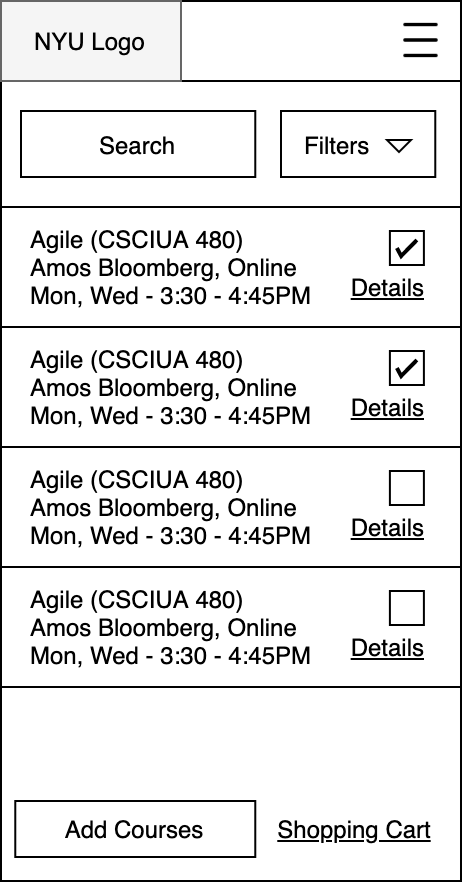

The diagram above was exported from draw.io. Its source (the exported page's mxGraphModel, read from the mxfile embedded in the PNG):
<mxGraphModel dx="1298" dy="-323" grid="1" gridSize="10" guides="1" tooltips="1" connect="1" arrows="1" fold="1" page="1" pageScale="1" pageWidth="850" pageHeight="1100" math="0" shadow="0">
  <root>
    <mxCell id="tkjmDf_F6DcQzvrVIDpH-0" />
    <mxCell id="tkjmDf_F6DcQzvrVIDpH-1" parent="tkjmDf_F6DcQzvrVIDpH-0" />
    <mxCell id="tkjmDf_F6DcQzvrVIDpH-2" value="" style="group" parent="tkjmDf_F6DcQzvrVIDpH-1" vertex="1" connectable="0">
      <mxGeometry x="310" y="1680" width="230" height="440" as="geometry" />
    </mxCell>
    <mxCell id="tkjmDf_F6DcQzvrVIDpH-3" value="" style="rounded=0;whiteSpace=wrap;html=1;" parent="tkjmDf_F6DcQzvrVIDpH-2" vertex="1">
      <mxGeometry width="230" height="440" as="geometry" />
    </mxCell>
    <mxCell id="tkjmDf_F6DcQzvrVIDpH-4" value="Filters" style="rounded=0;html=1;align=left;fontSize=12;spacingLeft=10;glass=0;verticalAlign=middle;" parent="tkjmDf_F6DcQzvrVIDpH-2" vertex="1">
      <mxGeometry x="140" y="55" width="77.14" height="33" as="geometry" />
    </mxCell>
    <mxCell id="tkjmDf_F6DcQzvrVIDpH-5" value="" style="shape=triangle;direction=south;html=1;fillColor=none;" parent="tkjmDf_F6DcQzvrVIDpH-4" vertex="1">
      <mxGeometry x="1" y="0.5" width="12" height="6" relative="1" as="geometry">
        <mxPoint x="-24.14" y="-2" as="offset" />
      </mxGeometry>
    </mxCell>
    <mxCell id="tkjmDf_F6DcQzvrVIDpH-6" value="Search" style="rounded=0;whiteSpace=wrap;html=1;" parent="tkjmDf_F6DcQzvrVIDpH-2" vertex="1">
      <mxGeometry x="10" y="55" width="117.14" height="33" as="geometry" />
    </mxCell>
    <mxCell id="tkjmDf_F6DcQzvrVIDpH-7" value="" style="group" parent="tkjmDf_F6DcQzvrVIDpH-2" connectable="0" vertex="1">
      <mxGeometry y="103" width="230" height="60" as="geometry" />
    </mxCell>
    <mxCell id="tkjmDf_F6DcQzvrVIDpH-8" value="" style="rounded=0;whiteSpace=wrap;html=1;" parent="tkjmDf_F6DcQzvrVIDpH-7" vertex="1">
      <mxGeometry width="230" height="60" as="geometry" />
    </mxCell>
    <mxCell id="tkjmDf_F6DcQzvrVIDpH-9" value="&lt;div&gt;Agile (CSCIUA 480)&lt;/div&gt;&lt;span style=&quot;text-align: center&quot;&gt;&lt;div style=&quot;text-align: left&quot;&gt;Amos Bloomberg, Online&lt;/div&gt;&lt;/span&gt;&lt;span style=&quot;text-align: center&quot;&gt;&lt;div style=&quot;text-align: left&quot;&gt;Mon, Wed - 3:30 - 4:45PM&lt;/div&gt;&lt;/span&gt;" style="text;html=1;strokeColor=none;fillColor=none;align=left;verticalAlign=middle;whiteSpace=wrap;rounded=0;fontSize=12;expand=1;" parent="tkjmDf_F6DcQzvrVIDpH-7" vertex="1">
      <mxGeometry x="13.127142857142857" y="3.5" width="204.2857142857143" height="53" as="geometry" />
    </mxCell>
    <mxCell id="tkjmDf_F6DcQzvrVIDpH-10" value="&lt;u&gt;Details&lt;/u&gt;" style="text;html=1;strokeColor=none;fillColor=none;align=right;verticalAlign=middle;whiteSpace=wrap;rounded=0;fontSize=12;" parent="tkjmDf_F6DcQzvrVIDpH-7" vertex="1">
      <mxGeometry x="171.54809523809524" y="30" width="41.904761904761905" height="20" as="geometry" />
    </mxCell>
    <mxCell id="tkjmDf_F6DcQzvrVIDpH-11" value="" style="whiteSpace=wrap;html=1;aspect=fixed;rounded=0;strokeColor=#000000;fillColor=none;align=left;" parent="tkjmDf_F6DcQzvrVIDpH-7" vertex="1">
      <mxGeometry x="194.45" y="12" width="17" height="17" as="geometry" />
    </mxCell>
    <mxCell id="tkjmDf_F6DcQzvrVIDpH-12" value="" style="html=1;verticalLabelPosition=bottom;labelBackgroundColor=#ffffff;verticalAlign=top;shadow=0;dashed=0;strokeWidth=2;shape=mxgraph.ios7.misc.check;rounded=0;fillColor=none;align=left;" parent="tkjmDf_F6DcQzvrVIDpH-7" vertex="1">
      <mxGeometry x="197.95000000000005" y="16.5" width="10" height="8" as="geometry" />
    </mxCell>
    <mxCell id="tkjmDf_F6DcQzvrVIDpH-13" value="" style="group" parent="tkjmDf_F6DcQzvrVIDpH-2" connectable="0" vertex="1">
      <mxGeometry width="230" height="40" as="geometry" />
    </mxCell>
    <mxCell id="tkjmDf_F6DcQzvrVIDpH-14" value="" style="rounded=0;whiteSpace=wrap;html=1;" parent="tkjmDf_F6DcQzvrVIDpH-13" vertex="1">
      <mxGeometry width="230" height="40" as="geometry" />
    </mxCell>
    <mxCell id="tkjmDf_F6DcQzvrVIDpH-15" value="" style="rounded=0;whiteSpace=wrap;html=1;fillColor=#f5f5f5;strokeColor=#666666;fontColor=#333333;" parent="tkjmDf_F6DcQzvrVIDpH-13" vertex="1">
      <mxGeometry width="90" height="40" as="geometry" />
    </mxCell>
    <mxCell id="tkjmDf_F6DcQzvrVIDpH-16" value="NYU Logo" style="text;html=1;strokeColor=none;fillColor=none;align=left;verticalAlign=middle;whiteSpace=wrap;rounded=0;" parent="tkjmDf_F6DcQzvrVIDpH-13" vertex="1">
      <mxGeometry x="15" y="10" width="70" height="20" as="geometry" />
    </mxCell>
    <mxCell id="tkjmDf_F6DcQzvrVIDpH-17" value="" style="shape=image;html=1;verticalAlign=top;verticalLabelPosition=bottom;labelBackgroundColor=#ffffff;imageAspect=0;aspect=fixed;image=https://cdn1.iconfinder.com/data/icons/jumpicon-basic-ui-line-1/32/-_Hamburger-Menu-More-Navigation--128.png" parent="tkjmDf_F6DcQzvrVIDpH-13" vertex="1">
      <mxGeometry x="196.5" y="6.25" width="27.5" height="27.5" as="geometry" />
    </mxCell>
    <mxCell id="tkjmDf_F6DcQzvrVIDpH-18" value="" style="group" parent="tkjmDf_F6DcQzvrVIDpH-2" connectable="0" vertex="1">
      <mxGeometry y="163" width="230" height="60" as="geometry" />
    </mxCell>
    <mxCell id="tkjmDf_F6DcQzvrVIDpH-19" value="" style="rounded=0;whiteSpace=wrap;html=1;" parent="tkjmDf_F6DcQzvrVIDpH-18" vertex="1">
      <mxGeometry width="230" height="60" as="geometry" />
    </mxCell>
    <mxCell id="tkjmDf_F6DcQzvrVIDpH-20" value="&lt;div&gt;Agile (CSCIUA 480)&lt;/div&gt;&lt;span style=&quot;text-align: center&quot;&gt;&lt;div style=&quot;text-align: left&quot;&gt;Amos Bloomberg, Online&lt;/div&gt;&lt;/span&gt;&lt;span style=&quot;text-align: center&quot;&gt;&lt;div style=&quot;text-align: left&quot;&gt;Mon, Wed - 3:30 - 4:45PM&lt;/div&gt;&lt;/span&gt;" style="text;html=1;strokeColor=none;fillColor=none;align=left;verticalAlign=middle;whiteSpace=wrap;rounded=0;fontSize=12;expand=1;" parent="tkjmDf_F6DcQzvrVIDpH-18" vertex="1">
      <mxGeometry x="13.127142857142857" y="3.5" width="204.2857142857143" height="53" as="geometry" />
    </mxCell>
    <mxCell id="tkjmDf_F6DcQzvrVIDpH-21" value="&lt;u&gt;Details&lt;/u&gt;" style="text;html=1;strokeColor=none;fillColor=none;align=right;verticalAlign=middle;whiteSpace=wrap;rounded=0;fontSize=12;" parent="tkjmDf_F6DcQzvrVIDpH-18" vertex="1">
      <mxGeometry x="171.54809523809524" y="30" width="41.904761904761905" height="20" as="geometry" />
    </mxCell>
    <mxCell id="tkjmDf_F6DcQzvrVIDpH-22" value="" style="whiteSpace=wrap;html=1;aspect=fixed;rounded=0;strokeColor=#000000;fillColor=none;align=left;" parent="tkjmDf_F6DcQzvrVIDpH-18" vertex="1">
      <mxGeometry x="194.45" y="12" width="17" height="17" as="geometry" />
    </mxCell>
    <mxCell id="tkjmDf_F6DcQzvrVIDpH-23" value="" style="html=1;verticalLabelPosition=bottom;labelBackgroundColor=#ffffff;verticalAlign=top;shadow=0;dashed=0;strokeWidth=2;shape=mxgraph.ios7.misc.check;rounded=0;fillColor=none;align=left;" parent="tkjmDf_F6DcQzvrVIDpH-18" vertex="1">
      <mxGeometry x="197.95000000000005" y="16.5" width="10" height="8" as="geometry" />
    </mxCell>
    <mxCell id="tkjmDf_F6DcQzvrVIDpH-24" value="" style="group" parent="tkjmDf_F6DcQzvrVIDpH-2" connectable="0" vertex="1">
      <mxGeometry y="223" width="230" height="60" as="geometry" />
    </mxCell>
    <mxCell id="tkjmDf_F6DcQzvrVIDpH-25" value="" style="rounded=0;whiteSpace=wrap;html=1;" parent="tkjmDf_F6DcQzvrVIDpH-24" vertex="1">
      <mxGeometry width="230" height="60" as="geometry" />
    </mxCell>
    <mxCell id="tkjmDf_F6DcQzvrVIDpH-26" value="&lt;div&gt;Agile (CSCIUA 480)&lt;/div&gt;&lt;span style=&quot;text-align: center&quot;&gt;&lt;div style=&quot;text-align: left&quot;&gt;Amos Bloomberg, Online&lt;/div&gt;&lt;/span&gt;&lt;span style=&quot;text-align: center&quot;&gt;&lt;div style=&quot;text-align: left&quot;&gt;Mon, Wed - 3:30 - 4:45PM&lt;/div&gt;&lt;/span&gt;" style="text;html=1;strokeColor=none;fillColor=none;align=left;verticalAlign=middle;whiteSpace=wrap;rounded=0;fontSize=12;expand=1;" parent="tkjmDf_F6DcQzvrVIDpH-24" vertex="1">
      <mxGeometry x="13.127142857142857" y="3.5" width="204.2857142857143" height="53" as="geometry" />
    </mxCell>
    <mxCell id="tkjmDf_F6DcQzvrVIDpH-27" value="&lt;u&gt;Details&lt;/u&gt;" style="text;html=1;strokeColor=none;fillColor=none;align=right;verticalAlign=middle;whiteSpace=wrap;rounded=0;fontSize=12;" parent="tkjmDf_F6DcQzvrVIDpH-24" vertex="1">
      <mxGeometry x="171.54809523809524" y="30" width="41.904761904761905" height="20" as="geometry" />
    </mxCell>
    <mxCell id="tkjmDf_F6DcQzvrVIDpH-28" value="" style="whiteSpace=wrap;html=1;aspect=fixed;rounded=0;strokeColor=#000000;fillColor=none;align=left;" parent="tkjmDf_F6DcQzvrVIDpH-24" vertex="1">
      <mxGeometry x="194.45" y="12" width="17" height="17" as="geometry" />
    </mxCell>
    <mxCell id="tkjmDf_F6DcQzvrVIDpH-29" value="" style="group" parent="tkjmDf_F6DcQzvrVIDpH-2" connectable="0" vertex="1">
      <mxGeometry y="283" width="230" height="60" as="geometry" />
    </mxCell>
    <mxCell id="tkjmDf_F6DcQzvrVIDpH-30" value="" style="rounded=0;whiteSpace=wrap;html=1;" parent="tkjmDf_F6DcQzvrVIDpH-29" vertex="1">
      <mxGeometry width="230" height="60" as="geometry" />
    </mxCell>
    <mxCell id="tkjmDf_F6DcQzvrVIDpH-31" value="&lt;div&gt;Agile (CSCIUA 480)&lt;/div&gt;&lt;span style=&quot;text-align: center&quot;&gt;&lt;div style=&quot;text-align: left&quot;&gt;Amos Bloomberg, Online&lt;/div&gt;&lt;/span&gt;&lt;span style=&quot;text-align: center&quot;&gt;&lt;div style=&quot;text-align: left&quot;&gt;Mon, Wed - 3:30 - 4:45PM&lt;/div&gt;&lt;/span&gt;" style="text;html=1;strokeColor=none;fillColor=none;align=left;verticalAlign=middle;whiteSpace=wrap;rounded=0;fontSize=12;expand=1;" parent="tkjmDf_F6DcQzvrVIDpH-29" vertex="1">
      <mxGeometry x="13.127142857142857" y="3.5" width="204.2857142857143" height="53" as="geometry" />
    </mxCell>
    <mxCell id="tkjmDf_F6DcQzvrVIDpH-32" value="&lt;u&gt;Details&lt;/u&gt;" style="text;html=1;strokeColor=none;fillColor=none;align=right;verticalAlign=middle;whiteSpace=wrap;rounded=0;fontSize=12;" parent="tkjmDf_F6DcQzvrVIDpH-29" vertex="1">
      <mxGeometry x="171.54809523809524" y="30" width="41.904761904761905" height="20" as="geometry" />
    </mxCell>
    <mxCell id="tkjmDf_F6DcQzvrVIDpH-33" value="" style="whiteSpace=wrap;html=1;aspect=fixed;rounded=0;strokeColor=#000000;fillColor=none;align=left;" parent="tkjmDf_F6DcQzvrVIDpH-29" vertex="1">
      <mxGeometry x="194.45" y="12" width="17" height="17" as="geometry" />
    </mxCell>
    <mxCell id="tkjmDf_F6DcQzvrVIDpH-34" value="Add Courses" style="rounded=0;whiteSpace=wrap;html=1;strokeColor=#000000;fillColor=none;align=center;" parent="tkjmDf_F6DcQzvrVIDpH-2" vertex="1">
      <mxGeometry x="7.139999999999986" y="400" width="120" height="28" as="geometry" />
    </mxCell>
    <mxCell id="tkjmDf_F6DcQzvrVIDpH-35" value="Shopping Cart" style="text;html=1;strokeColor=none;fillColor=none;align=center;verticalAlign=middle;whiteSpace=wrap;rounded=0;fontStyle=4" parent="tkjmDf_F6DcQzvrVIDpH-2" vertex="1">
      <mxGeometry x="137.14" y="404" width="80" height="20" as="geometry" />
    </mxCell>
  </root>
</mxGraphModel>